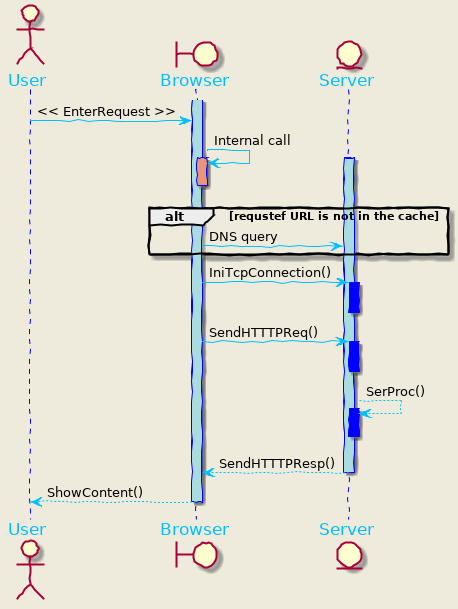

The diagram above was rendered by PlantUML. Its source (embedded in the PNG):
@startuml
skinparam backgroundColor #EEEBDC
skinparam handwritten true
skinparam sequence {
ArrowColor DeepSkyBlue
LifeLineBorderColor blue
LifeLineBackgroundColor #A9DCDF
ActorFontColor DeepSkyBlue
ActorFontSize 17
ActorFontName Aapex
}

actor User as A 
boundary Browser as B
entity Server as C
activate B
A -> B: << EnterRequest >>
B -> B: Internal call
activate B #DarkSalmon
deactivate B
activate C
alt requstef URL is not in the cache
B -> C: DNS query
end

B -> C: IniTcpConnection()
activate C #Blue
deactivate C
B -> C: SendHTTTPReq()
activate C #Blue
deactivate C
C --> C: SerProc()
activate C #Blue
deactivate C
C --> B: SendHTTTPResp()
deactivate C
B --> A: ShowContent()
deactivate B

@enduml